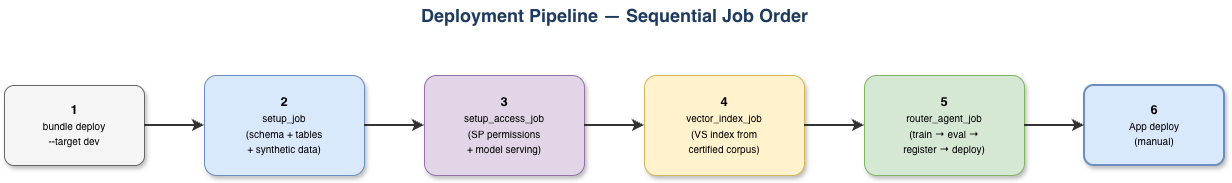

The diagram above was exported from draw.io. Its source (the exported page's mxGraphModel, read from the mxfile embedded in the PNG):
<mxGraphModel dx="1414" dy="795" grid="1" gridSize="10" guides="1" tooltips="1" connect="1" arrows="1" fold="1" page="1" pageScale="1" pageWidth="1600" pageHeight="400" math="0" shadow="0">
  <root>
    <mxCell id="0" />
    <mxCell id="1" parent="0" />
    <mxCell id="t1" parent="1" style="text;html=1;align=center;verticalAlign=middle;resizable=0;points=[];autosize=1;strokeColor=none;fillColor=none;fontSize=18;fontStyle=1;fontColor=#1E3A5F;" value="Deployment Pipeline — Sequential Job Order" vertex="1">
      <mxGeometry height="30" width="420" x="440" y="15" as="geometry" />
    </mxCell>
    <mxCell id="s1" parent="1" style="rounded=1;whiteSpace=wrap;html=1;fillColor=#F5F5F5;strokeColor=#666666;fontSize=13;verticalAlign=middle;arcSize=12;shadow=1;" value="&lt;b&gt;1&lt;/b&gt;&lt;br&gt;&lt;font style=&quot;font-size:10px&quot;&gt;bundle deploy&lt;br&gt;--target dev&lt;/font&gt;" vertex="1">
      <mxGeometry height="80" width="140" x="40" y="100" as="geometry" />
    </mxCell>
    <mxCell id="s2" parent="1" style="rounded=1;whiteSpace=wrap;html=1;fillColor=#DAE8FC;strokeColor=#6C8EBF;fontSize=13;verticalAlign=middle;arcSize=12;shadow=1;" value="&lt;b&gt;2&lt;/b&gt;&lt;br&gt;&lt;font style=&quot;font-size:10px&quot;&gt;setup_job&lt;br&gt;(schema + tables&lt;br&gt;+ synthetic data)&lt;/font&gt;" vertex="1">
      <mxGeometry height="100" width="160" x="240" y="90" as="geometry" />
    </mxCell>
    <mxCell id="s3" parent="1" style="rounded=1;whiteSpace=wrap;html=1;fillColor=#E1D5E7;strokeColor=#9673A6;fontSize=13;verticalAlign=middle;arcSize=12;shadow=1;" value="&lt;b&gt;3&lt;/b&gt;&lt;br&gt;&lt;font style=&quot;font-size:10px&quot;&gt;setup_access_job&lt;br&gt;(SP permissions&lt;br&gt;+ model serving)&lt;/font&gt;" vertex="1">
      <mxGeometry height="100" width="160" x="460" y="90" as="geometry" />
    </mxCell>
    <mxCell id="s4" parent="1" style="rounded=1;whiteSpace=wrap;html=1;fillColor=#FFF2CC;strokeColor=#D6B656;fontSize=13;verticalAlign=middle;arcSize=12;shadow=1;" value="&lt;b&gt;4&lt;/b&gt;&lt;br&gt;&lt;font style=&quot;font-size:10px&quot;&gt;vector_index_job&lt;br&gt;(VS index from&lt;br&gt;certified corpus)&lt;/font&gt;" vertex="1">
      <mxGeometry height="100" width="160" x="680" y="90" as="geometry" />
    </mxCell>
    <mxCell id="s5" parent="1" style="rounded=1;whiteSpace=wrap;html=1;fillColor=#D5E8D4;strokeColor=#82B366;fontSize=13;verticalAlign=middle;arcSize=12;shadow=1;" value="&lt;b&gt;5&lt;/b&gt;&lt;br&gt;&lt;font style=&quot;font-size:10px&quot;&gt;router_agent_job&lt;br&gt;(train → eval →&lt;br&gt;register → deploy)&lt;/font&gt;" vertex="1">
      <mxGeometry height="100" width="160" x="900" y="90" as="geometry" />
    </mxCell>
    <mxCell id="s6" parent="1" style="rounded=1;whiteSpace=wrap;html=1;fillColor=#DAE8FC;strokeColor=#6C8EBF;fontSize=13;verticalAlign=middle;arcSize=12;shadow=1;strokeWidth=2;" value="&lt;b&gt;6&lt;/b&gt;&lt;br&gt;&lt;font style=&quot;font-size:10px&quot;&gt;App deploy&lt;br&gt;(manual)&lt;/font&gt;" vertex="1">
      <mxGeometry height="80" width="140" x="1120" y="100" as="geometry" />
    </mxCell>
    <mxCell id="a12" edge="1" parent="1" source="s1" style="edgeStyle=orthogonalEdgeStyle;rounded=0;strokeWidth=2;strokeColor=#333;" target="s2">
      <mxGeometry relative="1" as="geometry" />
    </mxCell>
    <mxCell id="a23" edge="1" parent="1" source="s2" style="edgeStyle=orthogonalEdgeStyle;rounded=0;strokeWidth=2;strokeColor=#333;" target="s3">
      <mxGeometry relative="1" as="geometry" />
    </mxCell>
    <mxCell id="a34" edge="1" parent="1" source="s3" style="edgeStyle=orthogonalEdgeStyle;rounded=0;strokeWidth=2;strokeColor=#333;" target="s4">
      <mxGeometry relative="1" as="geometry" />
    </mxCell>
    <mxCell id="a45" edge="1" parent="1" source="s4" style="edgeStyle=orthogonalEdgeStyle;rounded=0;strokeWidth=2;strokeColor=#333;" target="s5">
      <mxGeometry relative="1" as="geometry" />
    </mxCell>
    <mxCell id="a56" edge="1" parent="1" source="s5" style="edgeStyle=orthogonalEdgeStyle;rounded=0;strokeWidth=2;strokeColor=#333;" target="s6">
      <mxGeometry relative="1" as="geometry" />
    </mxCell>
  </root>
</mxGraphModel>